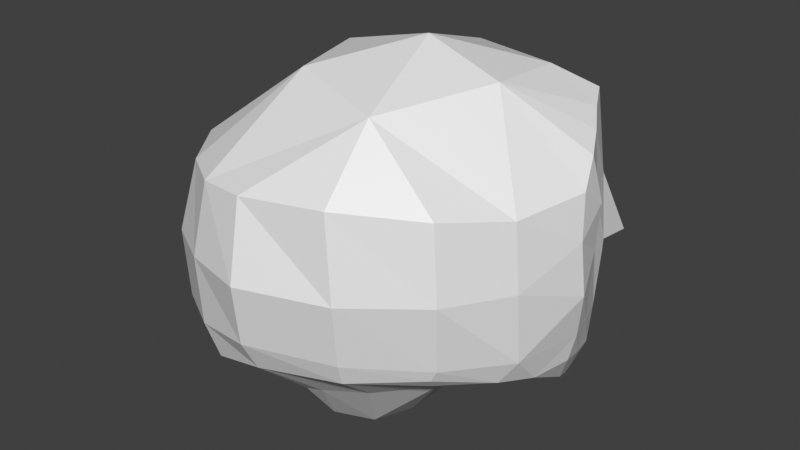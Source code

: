 # Source: Head.blend  (saved by Blender 5.2.45; exported with 4.5.12 LTS)
import bpy
from mathutils import Matrix  # noqa: F401  (used for matrix-valued properties, if any)

bpy.ops.wm.read_factory_settings(use_empty=True)
scene = bpy.context.scene
scene.name = 'Scene'

# ---- collections
col_collection = bpy.data.collections.new('Collection'); scene.collection.children.link(col_collection)

# ---- materials (node trees are filled in below, after node groups)
mat_material = bpy.data.materials.new('Material')
mat_material.alpha_threshold = 0.0
mat_material.use_backface_culling_lightprobe_volume = False
mat_material.roughness = 0.5
mat_material.line_color = (0.0, 0.0, 0.0, 1.0)

# ---- material node trees
mat_material.use_nodes = True; mat_material.node_tree.nodes.clear()
_N = mat_material.node_tree.nodes; _L = mat_material.node_tree.links
n0 = _N.new('ShaderNodeOutputMaterial'); n0.name = 'Material Output'; n0.location = (200, 100)
n1 = _N.new('ShaderNodeBsdfPrincipled'); n1.name = 'Principled BSDF'; n1.location = (-200, 100)
n1.inputs[10].default_value = 0.005
_L.new(n1.outputs[0], n0.inputs[0])
n0.is_active_output = True

# ---- world
world_world = bpy.data.worlds.new('World'); scene.world = world_world
world_world.use_nodes = True; world_world.node_tree.nodes.clear()
_N = world_world.node_tree.nodes; _L = world_world.node_tree.links
n0 = _N.new('ShaderNodeOutputWorld'); n0.name = 'World Output'; n0.location = (200, 100)
n1 = _N.new('ShaderNodeBackground'); n1.name = 'Background'; n1.location = (-200, 100)
n1.inputs[0].default_value = (0.05088, 0.05088, 0.05088, 1.0)
_L.new(n1.outputs[0], n0.inputs[0])
n0.is_active_output = True
world_world.color = (0.05088, 0.05088, 0.05088)
world_world.sun_shadow_jitter_overblur = 0.0

# ---- meshes
me_cube = bpy.data.meshes.new('Cube')
me_cube.from_pydata([(0.708, 0.7124, 0.9422), (-0.9553, -0.9553, 0.5799), (-0.9607, -0.9667, -0.5602), (0.1448, 0.9268, -0.7035), (-0.3467, -1.192, 0.6141), (-0.2942, -1.175, -0.4715), (0.0631, 1.027, 0.6271), (-0.4451, 0.8822, -0.4401), (-0.6737, -1.134, 0.5874), (-0.6601, -1.138, -0.5653), (-0.3565, 0.9662, 0.6358), (0.2328, -1.033, -0.4248), (0.3863, 0.8985, 0.816), (0.4344, 0.8291, -0.8187), (0.1962, -1.094, 0.6532), (0.7381, 0.7642, -0.4104), (-1.017, -1.029, -0.3215), (0.08707, 1.05, -0.3215), (-0.3191, -1.269, -0.2769), (-0.3492, 0.9531, -0.3283), (-0.706, -1.204, -0.3215), (0.2437, -1.077, -0.2865), (0.4403, 0.9442, -0.322), (-1.247, -0.3115, -0.5215), (1.036, 0.0715, 0.5942), (-1.189, -0.1666, 0.6211), (0.9194, 0.1522, -0.7035), (0.0, 0.0, -1.091), (0.0, 0.0, 1.294), (-0.5007, -0.001589, -1.091), (-0.6013, 0.0003568, 1.143), (0.5235, -0.04418, 1.135), (0.4004, 0.05673, -0.7727), (1.046, 0.09104, -0.3215), (-1.303, -0.3032, -0.3027), (-1.145, -0.6518, -0.5653), (0.9001, -0.3827, 0.5491), (0.0, -0.5, -1.091), (-0.5, -0.5, -1.091), (-0.5, -0.5, 1.122), (0.1624, -0.7007, 1.04), (0.4954, -0.5046, -0.6107), (0.951, -0.3638, -0.3251), (-1.134, -0.6737, 0.6234), (0.8568, -0.4232, -0.4659), (-1.194, -0.6942, -0.3215), (-1.104, 0.1974, 0.6336), (0.8217, 0.4418, -0.8187), (-1.136, 0.308, -0.305), (-1.093, 0.1675, -0.4826), (0.8945, 0.3854, 0.8254), (0.04165, 0.4155, -0.7727), (0.0, 0.5, 1.143), (-0.5053, 0.4332, -0.6088), (-0.4853, 0.4857, 1.014), (0.5, 0.5, 1.097), (0.5327, 0.4897, -0.8172), (0.9403, 0.4442, -0.322), (0.1011, -0.25, -1.093), (-0.2487, 0.1003, -1.093), (-0.6011, -0.25, -1.089), (-0.25, -0.6011, -1.089), (-0.5684, -0.7447, -0.7799), (-0.8216, -0.2667, -0.7929), (-0.3916, -0.7902, -0.7963), (-0.6876, -0.5525, -0.8231), (-0.8004, -0.1142, -0.7625), (-0.2664, -0.8185, -0.7953), (-0.1256, -0.8328, -0.7396), (-0.7725, -0.3784, -0.8119), (-0.7781, 0.08842, -0.683), (0.176, -0.7404, -0.6751), (-0.3577, 1.042, 0.1168), (-0.8115, 0.7339, -0.2933), (-0.811, 0.6564, 0.6204), (-0.7024, 0.6311, -0.4804), (-1.117, 0.2872, -0.3643), (-1.196, 0.2744, 0.1395), (-0.8338, 0.7847, 0.1317), (-0.7858, 0.7069, -0.3747), (0.2685, -1.137, 0.1272), (0.6883, -0.7692, -0.2881), (0.6149, -0.7168, -0.4373), (0.6674, -0.7834, 0.6198), (0.9497, -0.4038, 0.1301), (0.7227, -0.8213, 0.1489), (0.6524, -0.7693, -0.3625), (0.7329, 0.7304, -0.5201), (0.548, 0.8187, 0.8872), (0.7601, 0.5738, -0.8551), (0.2896, 0.8779, -0.771), (-0.2983, -1.329, 0.1299), (0.0727, 1.009, -0.5043), (-0.1612, 0.952, -0.5031), (0.209, 0.9505, 0.7155), (0.5664, 0.7674, -0.8466), (0.4265, 0.9265, -0.5817), (0.757, 0.7642, 0.3831), (-1.038, -1.044, 0.125), (-1.302, -0.2928, 0.1292), (0.4159, 0.9084, 0.4488), (0.2533, 1.007, -0.3217), (0.5677, 0.8438, -0.4106), (0.9777, 0.2277, 0.7427), (0.9446, -0.1786, -0.5219), (1.003, 0.2573, -0.3217), (1.009, 0.0727, -0.5043), (1.068, 0.02547, 0.3164), (0.8706, 0.297, -0.771), (0.7978, 0.54, 0.8972), (0.8177, 0.5938, -0.4106), (0.9159, 0.4084, 0.465), (0.9265, 0.4265, -0.5817), (-0.7153, -1.226, 0.129), (0.8468, 0.5969, -0.4902), (0.8469, 0.5988, 0.4751), (1.029, 0.276, 0.4552), (0.9777, 0.2277, -0.543), (0.5968, 0.8469, -0.4902), (0.2277, 0.9777, -0.543), (0.2791, 1.026, 0.439), (0.5969, 0.8488, 0.4589), (0.8748, 0.8729, 0.003395), (1.096, 0.04561, -0.02492), (0.9031, 0.399, 0.1589), (0.8736, 0.624, 0.03199), (1.016, 0.2666, 0.1541), (0.03409, 1.073, 0.1492), (0.4031, 0.899, 0.1427), (0.2662, 1.017, 0.1379), (0.6236, 0.874, 0.01579), (0.7292, 0.6398, -0.8562), (0.6324, 0.7366, -0.8562), (0.7868, 0.6604, -0.5051), (0.8299, 0.5943, -0.6805), (0.6618, 0.7854, -0.5051), (0.5943, 0.8299, -0.6805), (0.6746, 0.7924, -0.5984), (0.7924, 0.6746, -0.5984), (0.7484, 0.7827, -0.08401), (0.6212, 0.8722, -0.07168), (0.8709, 0.6221, -0.06642), (-1.222, -0.6981, 0.1056)], [], [(43, 1, 39), (113, 91, 8), (14, 83, 40), (121, 88, 0, 97), (17, 19, 127), (38, 61, 64, 62), (113, 8, 1), (35, 65, 2), (49, 75, 53), (113, 1, 98), (11, 41, 82), (120, 94, 12, 100), (68, 37, 71), (119, 101, 22, 96), (86, 44, 81), (45, 2, 16), (3, 93, 92), (118, 102, 15, 87, 135), (43, 98, 1), (54, 10, 74), (35, 2, 45), (35, 45, 34), (117, 105, 33, 106), (51, 56, 32, 27), (103, 50, 31), (10, 54, 52), (66, 23, 70), (55, 52, 28, 31), (38, 65, 69, 60), (116, 103, 24, 107), (56, 47, 108, 26, 32), (98, 43, 142), (54, 46, 30), (25, 142, 43), (23, 35, 34), (26, 106, 104), (5, 67, 68), (40, 28, 39), (5, 9, 64, 67), (28, 30, 39), (29, 59, 27, 58, 37, 61, 38, 60), (41, 104, 44), (89, 56, 131), (115, 109, 50, 111), (7, 93, 3, 51, 53), (109, 31, 50), (78, 77, 74), (6, 10, 52), (31, 109, 55), (3, 90, 13, 56, 51), (114, 110, 57, 112), (49, 23, 76), (18, 21, 91), (56, 89, 47), (35, 23, 63, 69), (23, 66, 63), (29, 53, 59), (53, 51, 59), (27, 59, 51), (27, 32, 58), (41, 58, 32), (58, 41, 37), (23, 49, 70), (68, 67, 61, 37), (69, 65, 35), (62, 64, 9), (69, 63, 60), (67, 64, 61), (63, 66, 29, 60), (5, 68, 71), (62, 65, 38), (29, 70, 53), (49, 53, 70), (11, 5, 71), (41, 11, 71), (66, 70, 29), (72, 19, 73), (72, 78, 10), (48, 78, 73), (7, 79, 73, 19), (7, 75, 79), (49, 79, 75), (99, 142, 25), (21, 81, 80), (42, 85, 81), (11, 86, 21), (11, 82, 86), (82, 44, 86), (8, 39, 1), (55, 109, 0), (89, 134, 114, 112, 47), (138, 133, 114, 134), (87, 15, 110, 114, 133), (125, 115, 111, 124), (122, 97, 115, 125), (97, 0, 109, 115), (126, 116, 107, 123), (124, 111, 116, 126), (111, 50, 103, 116), (108, 117, 106, 26), (47, 112, 117, 108), (112, 57, 105, 117), (13, 96, 118, 136, 95), (96, 22, 102, 118), (90, 119, 96, 13), (3, 92, 119, 90), (92, 17, 101, 119), (129, 120, 100, 128), (127, 120, 129), (127, 6, 94, 120), (22, 128, 130, 140, 102), (128, 100, 121, 130), (100, 12, 88, 121), (57, 124, 126, 105), (105, 126, 123, 33), (15, 139, 141, 110), (110, 141, 125, 124, 57), (17, 127, 129, 101), (101, 129, 128, 22), (15, 102, 140, 139), (121, 97, 122, 130), (95, 136, 137, 132), (136, 118, 135, 137), (131, 138, 134, 89), (125, 139, 122), (139, 140, 130), (130, 122, 139), (141, 139, 125), (127, 72, 6), (45, 16, 142), (34, 45, 99), (16, 20, 98), (48, 34, 77), (77, 99, 46), (107, 84, 123), (107, 24, 36, 84), (83, 36, 40), (74, 46, 54), (24, 103, 31), (0, 88, 55), (55, 88, 52), (88, 12, 52), (12, 94, 52), (52, 94, 6), (131, 132, 138), (132, 137, 138), (133, 138, 87), (138, 137, 87), (87, 137, 135), (41, 32, 104), (104, 32, 26), (93, 17, 92), (19, 17, 93), (93, 7, 19), (106, 33, 104), (33, 42, 104), (42, 44, 104), (82, 41, 44), (53, 75, 7), (5, 11, 18), (18, 11, 21), (76, 23, 48), (23, 34, 48), (65, 62, 2), (2, 62, 9), (41, 71, 37), (84, 42, 123), (123, 42, 33), (19, 72, 127), (73, 78, 72), (6, 72, 10), (10, 78, 74), (46, 74, 77), (48, 77, 78), (99, 25, 46), (34, 99, 77), (45, 142, 99), (98, 142, 16), (20, 113, 98), (20, 18, 113), (18, 91, 113), (21, 80, 91), (81, 85, 80), (85, 42, 84), (42, 81, 44), (81, 21, 86), (9, 16, 2), (16, 9, 20), (9, 5, 20), (5, 18, 20), (30, 52, 54), (52, 30, 28), (30, 46, 25), (25, 43, 30), (30, 43, 39), (31, 28, 40), (39, 8, 40), (8, 4, 40), (14, 40, 4), (40, 36, 31), (24, 31, 36), (8, 91, 4), (91, 80, 4), (4, 80, 14), (80, 85, 14), (14, 85, 83), (85, 84, 83), (83, 84, 36), (49, 76, 79), (79, 76, 73), (48, 73, 76), (131, 56, 132), (95, 132, 56), (13, 95, 56)])
_uv = me_cube.uv_layers.new(name='UVMap')
_uv.uv.foreach_set('vector', [0.875, 0.6875, 0.625, 0.0, 0.8125, 0.6875, 0.5625, 0.9375, 0.5625, 0.875, 0.8125, 0.75, 0.6875, 0.75, 0.6562, 0.7188, 0.6875, 0.6875, 0.5625, 0.4688, 0.625, 0.4688, 0.625, 0.5, 0.5625, 0.5, 0.5, 0.375, 0.5, 0.3125, 0.5312, 0.375, 0.1875, 0.6875, 0.2188, 0.6875, 0.2088, 0.7074, 0.1875, 0.7095, 0.5625, 0.9375, 0.8125, 0.75, 0.625, 0.0, 0.125, 0.6875, 0.1706, 0.6875, 0.375, 0.0, 0.375, 0.1875, 0.375, 0.25, 0.1875, 0.5625, 0.5625, 0.9375, 0.625, 0.0, 0.5625, 0.0, 0.375, 0.8125, 0.3125, 0.6875, 0.375, 0.75, 0.5625, 0.4062, 0.625, 0.4062, 0.625, 0.4375, 0.5625, 0.4375, 0.25, 0.7134, 0.25, 0.6875, 0.2812, 0.7005, 0.4375, 0.4062, 0.5, 0.4062, 0.5, 0.4375, 0.4375, 0.4375, 0.4375, 0.75, 0.4375, 0.6875, 0.5, 0.75, 0.5, 0.0625, 0.375, 0.0, 0.5, 0.0, 0.25, 0.5, 0.2188, 0.5, 0.4375, 0.375, 0.4375, 0.4688, 0.5, 0.4688, 0.5, 0.5, 0.4375, 0.5, 0.4375, 0.4844, 0.625, 0.0625, 0.5625, 0.0, 0.625, 0.0, 0.8125, 0.5625, 0.8125, 0.5, 0.7188, 0.3438, 0.125, 0.6875, 0.375, 0.0, 0.5, 0.0625, 0.125, 0.6875, 0.5, 0.0625, 0.5, 0.125, 0.4375, 0.5938, 0.5, 0.5938, 0.5, 0.625, 0.4375, 0.625, 0.25, 0.5625, 0.3125, 0.5625, 0.3125, 0.625, 0.25, 0.625, 0.625, 0.5938, 0.625, 0.5625, 0.6875, 0.625, 0.8125, 0.5, 0.8125, 0.5625, 0.75, 0.5625, 0.1642, 0.625, 0.375, 0.125, 0.1667, 0.6048, 0.6875, 0.5625, 0.75, 0.5625, 0.75, 0.625, 0.6875, 0.625, 0.1875, 0.6875, 0.1706, 0.6875, 0.1694, 0.6653, 0.1875, 0.6562, 0.5625, 0.5938, 0.625, 0.5938, 0.625, 0.625, 0.5625, 0.625, 0.3125, 0.5625, 0.375, 0.5625, 0.375, 0.5938, 0.375, 0.625, 0.3125, 0.625, 0.5625, 0.0, 0.625, 0.0625, 0.5625, 0.0625, 0.8125, 0.5625, 0.875, 0.5625, 0.8125, 0.625, 0.875, 0.625, 0.5625, 0.0625, 0.625, 0.0625, 0.375, 0.125, 0.125, 0.6875, 0.5, 0.125, 0.375, 0.625, 0.4375, 0.625, 0.375, 0.6562, 0.375, 0.875, 0.2671, 0.7456, 0.3018, 0.7652, 0.6875, 0.6875, 0.75, 0.625, 0.8125, 0.6875, 0.375, 0.875, 0.1875, 0.75, 0.2088, 0.7074, 0.2671, 0.7456, 0.75, 0.625, 0.8125, 0.625, 0.8125, 0.6875, 0.1875, 0.625, 0.2188, 0.625, 0.25, 0.625, 0.25, 0.6562, 0.25, 0.6875, 0.2188, 0.6875, 0.1875, 0.6875, 0.1875, 0.6562, 0.3125, 0.6875, 0.375, 0.6562, 0.375, 0.6875, 0.375, 0.5312, 0.3125, 0.5625, 0.375, 0.5156, 0.5625, 0.5312, 0.625, 0.5312, 0.625, 0.5625, 0.5625, 0.5625, 0.1875, 0.5, 0.2188, 0.5, 0.25, 0.5, 0.25, 0.5625, 0.1875, 0.5625, 0.625, 0.5312, 0.6875, 0.625, 0.625, 0.5625, 0.6094, 0.2969, 0.5625, 0.1875, 0.7188, 0.3438, 0.625, 0.375, 0.8125, 0.5, 0.75, 0.5625, 0.6875, 0.625, 0.625, 0.5312, 0.0, 0.0, 0.25, 0.5, 0.2812, 0.5, 0.3125, 0.5, 0.3125, 0.5625, 0.25, 0.5625, 0.4375, 0.5312, 0.5, 0.5312, 0.5, 0.5625, 0.4375, 0.5625, 0.375, 0.1875, 0.375, 0.125, 0.4375, 0.1875, 0.5, 0.875, 0.5, 0.8125, 0.5625, 0.875, 0.3125, 0.5625, 0.375, 0.5312, 0.375, 0.5625, 0.125, 0.6875, 0.375, 0.125, 0.2464, 0.4894, 0.1694, 0.6653, 0.375, 0.125, 0.2575, 0.4382, 0.2464, 0.4894, 0.1875, 0.625, 0.1875, 0.5625, 0.2188, 0.625, 0.1875, 0.5625, 0.25, 0.5625, 0.2188, 0.625, 0.25, 0.625, 0.2188, 0.625, 0.25, 0.5625, 0.25, 0.625, 0.3125, 0.625, 0.25, 0.6562, 0.3125, 0.6875, 0.25, 0.6562, 0.3125, 0.625, 0.25, 0.6562, 0.3125, 0.6875, 0.25, 0.6875, 0.375, 0.125, 0.375, 0.1875, 0.1667, 0.6048, 0.3018, 0.7652, 0.2671, 0.7456, 0.2188, 0.6875, 0.25, 0.6875, 0.1694, 0.6653, 0.1706, 0.6875, 0.125, 0.6875, 0.1875, 0.7095, 0.2088, 0.7074, 0.1875, 0.75, 0.1694, 0.6653, 0.2464, 0.4894, 0.1875, 0.6562, 0.2671, 0.7456, 0.2088, 0.7074, 0.2188, 0.6875, 0.2464, 0.4894, 0.2575, 0.4382, 0.1875, 0.625, 0.1875, 0.6562, 0.375, 0.875, 0.25, 0.7134, 0.2812, 0.7005, 0.1875, 0.7095, 0.1706, 0.6875, 0.1875, 0.6875, 0.1875, 0.625, 0.1667, 0.6048, 0.1875, 0.5625, 0.375, 0.1875, 0.1875, 0.5625, 0.1667, 0.6048, 0.375, 0.8125, 0.375, 0.875, 0.2812, 0.7005, 0.3125, 0.6875, 0.375, 0.8125, 0.2812, 0.7005, 0.1642, 0.625, 0.1667, 0.6048, 0.1875, 0.625, 0.0, 0.0, 0.5, 0.3125, 0.5, 0.25, 0.0, 0.0, 0.6094, 0.2969, 0.8125, 0.5, 0.5, 0.1875, 0.6094, 0.2969, 0.5, 0.25, 0.4375, 0.3125, 0.4375, 0.25, 0.5, 0.25, 0.5, 0.3125, 0.375, 0.3125, 0.375, 0.25, 0.4375, 0.25, 0.375, 0.1875, 0.4375, 0.25, 0.375, 0.25, 0.5625, 0.125, 0.5625, 0.0625, 0.875, 0.625, 0.5, 0.8125, 0.5, 0.75, 0.5938, 0.7812, 0.5, 0.6875, 0.5781, 0.7344, 0.5, 0.75, 0.375, 0.8125, 0.4375, 0.75, 0.5, 0.8125, 0.375, 0.8125, 0.375, 0.75, 0.4375, 0.75, 0.375, 0.75, 0.4375, 0.6875, 0.4375, 0.75, 0.8125, 0.75, 0.8125, 0.6875, 0.625, 0.0, 0.0, 0.0, 0.625, 0.5312, 0.625, 0.5, 0.375, 0.5312, 0.4062, 0.5312, 0.4375, 0.5312, 0.4375, 0.5625, 0.375, 0.5625, 0.4062, 0.5156, 0.4375, 0.5156, 0.4375, 0.5312, 0.4062, 0.5312, 0.4375, 0.5, 0.5, 0.5, 0.5, 0.5312, 0.4375, 0.5312, 0.4375, 0.5156, 0.5312, 0.5312, 0.5625, 0.5312, 0.5625, 0.5625, 0.5312, 0.5625, 0.5312, 0.5, 0.5625, 0.5, 0.5625, 0.5312, 0.5312, 0.5312, 0.5625, 0.5, 0.625, 0.5, 0.625, 0.5312, 0.5625, 0.5312, 0.5312, 0.5938, 0.5625, 0.5938, 0.5625, 0.625, 0.5312, 0.625, 0.5312, 0.5625, 0.5625, 0.5625, 0.5625, 0.5938, 0.5312, 0.5938, 0.5625, 0.5625, 0.625, 0.5625, 0.625, 0.5938, 0.5625, 0.5938, 0.375, 0.5938, 0.4375, 0.5938, 0.4375, 0.625, 0.375, 0.625, 0.375, 0.5625, 0.4375, 0.5625, 0.4375, 0.5938, 0.375, 0.5938, 0.4375, 0.5625, 0.5, 0.5625, 0.5, 0.5938, 0.4375, 0.5938, 0.375, 0.4375, 0.4375, 0.4375, 0.4375, 0.4688, 0.4062, 0.4688, 0.375, 0.4688, 0.4375, 0.4375, 0.5, 0.4375, 0.5, 0.4688, 0.4375, 0.4688, 0.375, 0.4062, 0.4375, 0.4062, 0.4375, 0.4375, 0.375, 0.4375, 0.375, 0.375, 0.4375, 0.375, 0.4375, 0.4062, 0.375, 0.4062, 0.4375, 0.375, 0.5, 0.375, 0.5, 0.4062, 0.4375, 0.4062, 0.5312, 0.4062, 0.5625, 0.4062, 0.5625, 0.4375, 0.5312, 0.4375, 0.5625, 0.375, 0.5625, 0.4062, 0.5312, 0.4062, 0.5625, 0.375, 0.625, 0.375, 0.625, 0.4062, 0.5625, 0.4062, 0.5, 0.4375, 0.5312, 0.4375, 0.5312, 0.4688, 0.5254, 0.4688, 0.5, 0.4688, 0.5312, 0.4375, 0.5625, 0.4375, 0.5625, 0.4688, 0.5312, 0.4688, 0.5625, 0.4375, 0.625, 0.4375, 0.625, 0.4688, 0.5625, 0.4688, 0.5, 0.5625, 0.5312, 0.5625, 0.5312, 0.5938, 0.5, 0.5938, 0.5, 0.5938, 0.5312, 0.5938, 0.5312, 0.625, 0.5, 0.625, 0.5, 0.5, 0.5255, 0.5, 0.5249, 0.5312, 0.5, 0.5312, 0.5, 0.5312, 0.5249, 0.5312, 0.5312, 0.5312, 0.5312, 0.5625, 0.5, 0.5625, 0.5, 0.375, 0.5312, 0.375, 0.5312, 0.4062, 0.5, 0.4062, 0.5, 0.4062, 0.5312, 0.4062, 0.5312, 0.4375, 0.5, 0.4375, 0.5, 0.5, 0.5, 0.4688, 0.5254, 0.4688, 0.5255, 0.5, 0.5625, 0.4688, 0.5625, 0.5, 0.5312, 0.5, 0.5312, 0.4688, 0.375, 0.4688, 0.4062, 0.4688, 0.4062, 0.4844, 0.375, 0.4844, 0.4062, 0.4688, 0.4375, 0.4688, 0.4375, 0.4844, 0.4062, 0.4844, 0.375, 0.5156, 0.4062, 0.5156, 0.4062, 0.5312, 0.375, 0.5312, 0.5312, 0.5312, 0.5255, 0.5, 0.5312, 0.5, 0.5255, 0.5, 0.5254, 0.4688, 0.5312, 0.4688, 0.5312, 0.4688, 0.5312, 0.5, 0.5255, 0.5, 0.5249, 0.5312, 0.5255, 0.5, 0.5312, 0.5312, 0.5625, 0.375, 0.0, 0.0, 0.625, 0.375, 0.5, 0.0625, 0.5, 0.0, 0.5625, 0.0625, 0.5, 0.125, 0.5, 0.0625, 0.5625, 0.125, 0.5, 0.0, 0.5, 0.9375, 0.5625, 0.0, 0.5, 0.1875, 0.5, 0.125, 0.5625, 0.1875, 0.5625, 0.1875, 0.5625, 0.125, 0.625, 0.1875, 0.5625, 0.625, 0.5625, 0.6875, 0.5312, 0.625, 0.5625, 0.625, 0.625, 0.625, 0.625, 0.6875, 0.5625, 0.6875, 0.6562, 0.7188, 0.625, 0.6875, 0.6875, 0.6875, 0.7188, 0.3438, 0.875, 0.5625, 0.8125, 0.5625, 0.625, 0.625, 0.625, 0.5938, 0.6875, 0.625, 0.625, 0.5, 0.625, 0.4688, 0.0, 0.0, 0.0, 0.0, 0.625, 0.4688, 0.75, 0.5625, 0.625, 0.4688, 0.625, 0.4375, 0.75, 0.5625, 0.625, 0.4375, 0.625, 0.4062, 0.75, 0.5625, 0.75, 0.5625, 0.625, 0.4062, 0.625, 0.375, 0.375, 0.5156, 0.375, 0.5, 0.4062, 0.5156, 0.375, 0.5, 0.0, 0.0, 0.4062, 0.5156, 0.4375, 0.5156, 0.4062, 0.5156, 0.4375, 0.5, 0.4062, 0.5156, 0.0, 0.0, 0.4375, 0.5, 0.4375, 0.5, 0.0, 0.0, 0.4375, 0.4844, 0.3125, 0.6875, 0.3125, 0.625, 0.375, 0.6562, 0.375, 0.6562, 0.3125, 0.625, 0.375, 0.625, 0.2188, 0.5, 0.5, 0.375, 0.4375, 0.375, 0.5, 0.3125, 0.5, 0.375, 0.2188, 0.5, 0.2188, 0.5, 0.4375, 0.3125, 0.5, 0.3125, 0.4375, 0.625, 0.5, 0.625, 0.375, 0.6562, 0.5, 0.625, 0.5, 0.6875, 0.375, 0.6562, 0.5, 0.6875, 0.4375, 0.6875, 0.375, 0.6562, 0.375, 0.75, 0.3125, 0.6875, 0.375, 0.6875, 0.1875, 0.5625, 0.375, 0.25, 0.375, 0.3125, 0.375, 0.875, 0.4375, 0.8125, 0.5, 0.875, 0.5, 0.875, 0.4375, 0.8125, 0.5, 0.8125, 0.4375, 0.1875, 0.375, 0.125, 0.5, 0.1875, 0.375, 0.125, 0.5, 0.125, 0.5, 0.1875, 0.1706, 0.6875, 0.1875, 0.7095, 0.375, 0.0, 0.375, 0.0, 0.1875, 0.7095, 0.1875, 0.75, 0.3125, 0.6875, 0.2812, 0.7005, 0.25, 0.6875, 0.5625, 0.6875, 0.5, 0.6875, 0.5312, 0.625, 0.5312, 0.625, 0.5, 0.6875, 0.5, 0.625, 0.5, 0.3125, 0.0, 0.0, 0.5312, 0.375, 0.5, 0.25, 0.6094, 0.2969, 0.0, 0.0, 0.625, 0.375, 0.0, 0.0, 0.8125, 0.5, 0.8125, 0.5, 0.6094, 0.2969, 0.7188, 0.3438, 0.625, 0.1875, 0.7188, 0.3438, 0.5625, 0.1875, 0.5, 0.1875, 0.5625, 0.1875, 0.6094, 0.2969, 0.5625, 0.125, 0.875, 0.625, 0.625, 0.1875, 0.5, 0.125, 0.5625, 0.125, 0.5625, 0.1875, 0.5, 0.0625, 0.5625, 0.0625, 0.5625, 0.125, 0.5625, 0.0, 0.5625, 0.0625, 0.5, 0.0, 0.5, 0.9375, 0.5625, 0.9375, 0.5625, 0.0, 0.5, 0.9375, 0.5, 0.875, 0.5625, 0.9375, 0.5, 0.875, 0.5625, 0.875, 0.5625, 0.9375, 0.5, 0.8125, 0.5938, 0.7812, 0.5625, 0.875, 0.5, 0.75, 0.5781, 0.7344, 0.5938, 0.7812, 0.5781, 0.7344, 0.5, 0.6875, 0.5625, 0.6875, 0.5, 0.6875, 0.5, 0.75, 0.4375, 0.6875, 0.5, 0.75, 0.5, 0.8125, 0.4375, 0.75, 0.1875, 0.75, 0.5, 0.0, 0.375, 0.0, 0.5, 0.0, 0.1875, 0.75, 0.5, 0.9375, 0.1875, 0.75, 0.375, 0.875, 0.5, 0.9375, 0.375, 0.875, 0.5, 0.875, 0.5, 0.9375, 0.8125, 0.625, 0.75, 0.5625, 0.8125, 0.5625, 0.75, 0.5625, 0.8125, 0.625, 0.75, 0.625, 0.8125, 0.625, 0.875, 0.5625, 0.875, 0.625, 0.875, 0.625, 0.625, 0.0625, 0.8125, 0.625, 0.8125, 0.625, 0.625, 0.0625, 0.8125, 0.6875, 0.6875, 0.625, 0.75, 0.625, 0.6875, 0.6875, 0.8125, 0.6875, 0.8125, 0.75, 0.6875, 0.6875, 0.8125, 0.75, 0.625, 0.875, 0.6875, 0.6875, 0.6875, 0.75, 0.6875, 0.6875, 0.625, 0.875, 0.6875, 0.6875, 0.625, 0.6875, 0.6875, 0.625, 0.625, 0.625, 0.6875, 0.625, 0.625, 0.6875, 0.8125, 0.75, 0.5625, 0.875, 0.625, 0.875, 0.5625, 0.875, 0.5938, 0.7812, 0.625, 0.875, 0.625, 0.875, 0.5938, 0.7812, 0.6875, 0.75, 0.5938, 0.7812, 0.5781, 0.7344, 0.6875, 0.75, 0.6875, 0.75, 0.5781, 0.7344, 0.6562, 0.7188, 0.5781, 0.7344, 0.5625, 0.6875, 0.6562, 0.7188, 0.6562, 0.7188, 0.5625, 0.6875, 0.625, 0.6875, 0.375, 0.1875, 0.4375, 0.1875, 0.4375, 0.25, 0.4375, 0.25, 0.4375, 0.1875, 0.5, 0.25, 0.5, 0.1875, 0.5, 0.25, 0.4375, 0.1875, 0.375, 0.5156, 0.3125, 0.5625, 0.375, 0.5, 0.375, 0.4688, 0.375, 0.4844, 0.3125, 0.5625, 0.3125, 0.5, 0.375, 0.4688, 0.3125, 0.5625])
me_cube.materials.append(mat_material)
me_cube.use_mirror_vertex_groups = False
me_cube.update()

# ---- objects
ob_cube = bpy.data.objects.new('Cube', me_cube)

# ---- transforms, parenting, visibility, modifiers, constraints
ob_cube.location = (0.0, 0.0, 0.0)
ob_cube.lock_rotations_4d = False
ob_cube.empty_display_type = 'ARROWS'
ob_cube.lineart.crease_threshold = 0.0

# ---- collection membership
col_collection.objects.link(ob_cube)

# ---- scene / render settings (as saved in the file)
scene.frame_start = 1; scene.frame_end = 250; scene.frame_set(1)
scene.render.engine = 'BLENDER_EEVEE_NEXT'
scene.render.bake_bias = 0.0
scene.render.bake_samples = 0
scene.render.compositor_device = 'GPU'
scene.eevee.use_volume_custom_range = False
scene.eevee.fast_gi_thickness_near = 0.1
scene.eevee.fast_gi_thickness_far = 0.0
scene.eevee.ray_tracing_options.screen_trace_thickness = 0.1
scene.view_settings.view_transform = 'Standard'
bpy.context.view_layer.update()

# ---- added for rendering (the .blend has no active camera and no usable light): camera, sun
cam_auto = bpy.data.cameras.new('AutoCamera')
cam_auto.lens = 50.0
cam_auto.sensor_width = 36.0
cam_auto.clip_end = 1000.0
ob_auto_camera = bpy.data.objects.new('AutoCamera', cam_auto)
scene.collection.objects.link(ob_auto_camera)
ob_auto_camera.location = (3.73631, -4.73614, 3.17252)
ob_auto_camera.rotation_euler = (1.09748, -7.21219e-08, 0.694738)
scene.camera = ob_auto_camera
light_auto_sun = bpy.data.lights.new('AutoSun', 'SUN')
light_auto_sun.energy = 3.0
light_auto_sun.angle = 0.0523599
ob_auto_sun = bpy.data.objects.new('AutoSun', light_auto_sun)
scene.collection.objects.link(ob_auto_sun)
ob_auto_sun.rotation_euler = (0.872665, 0.174533, 0.523599)
bpy.context.view_layer.update()
